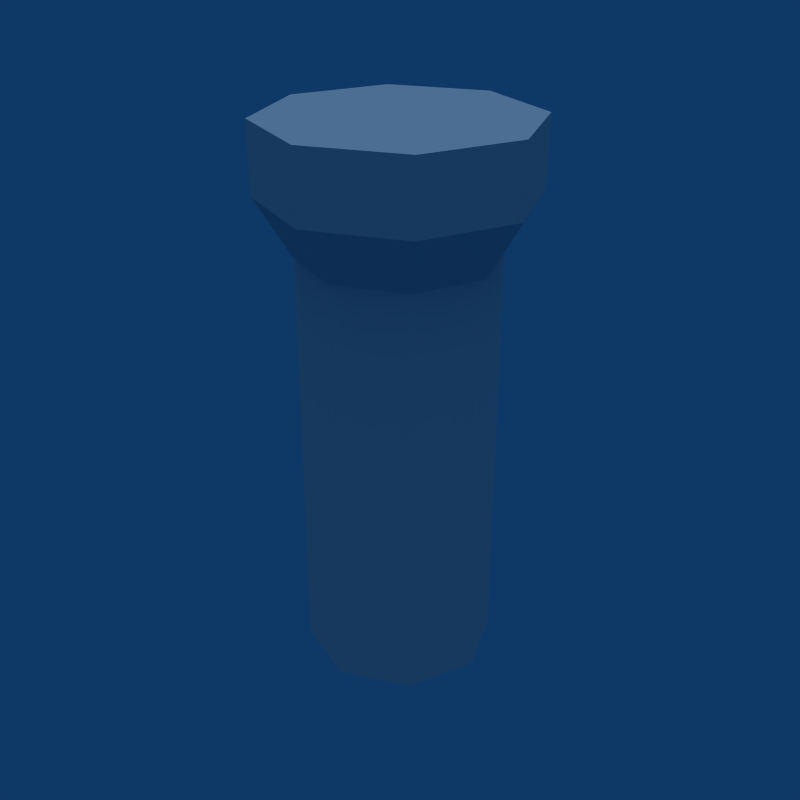 # Source: Enemy_Wall_Gun_Barrel.blend  (saved by Blender 2.49.2; exported with 4.5.12 LTS)
import bpy
from mathutils import Matrix  # noqa: F401  (used for matrix-valued properties, if any)

bpy.ops.wm.read_factory_settings(use_empty=True)
scene = bpy.context.scene
scene.name = 'Scene'

# ---- collections
col_collection_1 = bpy.data.collections.new('Collection 1'); scene.collection.children.link(col_collection_1)

# ---- world
world_world = bpy.data.worlds.new('World'); scene.world = world_world
world_world.color = (0.05656, 0.2208, 0.4)
world_world.use_sun_shadow = False
world_world.sun_shadow_jitter_overblur = 0.0
world_world.cycles.sampling_method = 'MANUAL'
world_world.cycles.sample_map_resolution = 256

# ---- lights
light_lamp = bpy.data.lights.new('Lamp', 'SUN')
light_lamp.transmission_factor = 0.0
light_lamp.angle = 1.571
light_lamp.energy = 1.0
light_lamp.shadow_buffer_clip_start = 0.5
light_lamp.shadow_soft_size = 1.0
light_lamp.shadow_cascade_max_distance = 1000.0
light_lamp.cycles.use_multiple_importance_sampling = False

# ---- meshes
me_cylinder = bpy.data.meshes.new('Cylinder')
me_cylinder.from_pydata([(0.118, -0.118, 0.4141), (0.1669, -5.965e-08, 0.4141), (0.118, 0.118, 0.4141), (-8.798e-09, 0.1669, 0.4141), (-0.118, 0.118, 0.4141), (-0.1669, -6.893e-08, 0.4141), (-0.118, -0.118, 0.4141), (-4.46e-08, -0.1669, 0.4141), (0.08634, -0.08634, -0.1961), (0.1221, -4.47e-08, -0.1961), (0.08634, 0.08634, -0.1961), (-2.912e-09, 0.1221, -0.1961), (-0.08634, 0.08634, -0.1961), (-0.1221, -5.052e-08, -0.1961), (-0.08634, -0.08634, -0.1961), (1.591e-07, -0.1221, -0.1961), (0.0, 3.05e-08, -0.1961), (0.1186, -0.1186, 0.5012), (0.1678, -6.981e-08, 0.5012), (0.1186, 0.1186, 0.5012), (-1.266e-08, 0.1678, 0.5012), (-0.1186, 0.1186, 0.5012), (-0.1678, -7.915e-08, 0.5012), (-0.1186, -0.1186, 0.5012), (-4.866e-08, -0.1678, 0.5012), (-1.645e-09, -8.822e-08, 0.5012), (0.1221, -5.064e-08, 0.3401), (0.08634, -0.08634, 0.3401), (0.08634, 0.08634, 0.3401), (-6.793e-09, 0.1221, 0.3401), (-0.08634, 0.08634, 0.3401), (-0.1221, -5.695e-08, 0.3401), (-0.08634, -0.08634, 0.3401), (6.113e-08, -0.1221, 0.3401)], [], [(16, 9, 8), (16, 10, 9), (16, 11, 10), (16, 12, 11), (16, 13, 12), (16, 14, 13), (16, 15, 14), (16, 8, 15), (0, 1, 18, 17), (1, 2, 19, 18), (2, 3, 20, 19), (3, 4, 21, 20), (4, 5, 22, 21), (5, 6, 23, 22), (6, 7, 24, 23), (7, 0, 17, 24), (17, 25, 24), (23, 24, 25), (22, 23, 25), (21, 22, 25), (20, 21, 25), (19, 20, 25), (18, 19, 25), (17, 18, 25), (0, 27, 26, 1), (27, 8, 9, 26), (1, 26, 28, 2), (26, 9, 10, 28), (2, 28, 29, 3), (28, 10, 11, 29), (3, 29, 30, 4), (29, 11, 12, 30), (4, 30, 31, 5), (30, 12, 13, 31), (5, 31, 32, 6), (31, 13, 14, 32), (6, 32, 33, 7), (32, 14, 15, 33), (8, 27, 33, 15), (27, 0, 7, 33)])
me_cylinder.use_remesh_preserve_volume = False
me_cylinder.use_remesh_preserve_attributes = False
me_cylinder.use_mirror_vertex_groups = False
me_cylinder.update()

# ---- objects
ob_cylinder = bpy.data.objects.new('Cylinder', me_cylinder)
ob_lamp = bpy.data.objects.new('Lamp', light_lamp)

# ---- transforms, parenting, visibility, modifiers, constraints
ob_cylinder.location = (0.0, 0.0, 0.0)
ob_cylinder.lock_rotations_4d = False
ob_cylinder.empty_display_type = 'ARROWS'
ob_cylinder.lineart.crease_threshold = 0.0
ob_lamp.location = (0.0, 0.0, 0.0)
ob_lamp.lock_rotations_4d = False
ob_lamp.empty_display_type = 'ARROWS'
ob_lamp.lineart.crease_threshold = 0.0

# ---- collection membership
col_collection_1.objects.link(ob_cylinder)
col_collection_1.objects.link(ob_lamp)

# ---- scene / render settings (as saved in the file)
scene.frame_start = 1; scene.frame_end = 250; scene.frame_set(1)
scene.render.engine = 'BLENDER_EEVEE_NEXT'
scene.render.image_settings.compression = 90
scene.render.resolution_x = 640
scene.render.resolution_y = 640
scene.render.pixel_aspect_x = 100.0
scene.render.pixel_aspect_y = 100.0
scene.render.fps = 25
scene.render.dither_intensity = 0.0
scene.render.use_compositing = False
scene.render.use_sequencer = False
scene.render.bake_margin = 2
scene.render.bake_bias = 0.0
scene.render.use_stamp_time = False
scene.render.use_stamp_date = False
scene.render.use_stamp_frame = False
scene.render.use_stamp_camera = False
scene.render.use_stamp_scene = False
scene.render.use_stamp_filename = False
scene.render.use_stamp_render_time = False
scene.render.stamp_font_size = 0
scene.cycles.use_denoising = False
scene.cycles.samples = 10
scene.cycles.sampling_pattern = 'TABULATED_SOBOL'
scene.cycles.light_sampling_threshold = 0.0
scene.cycles.use_adaptive_sampling = False
scene.cycles.use_light_tree = False
scene.cycles.blur_glossy = 0.0
scene.cycles.volume_bounces = 1
scene.cycles.pixel_filter_type = 'GAUSSIAN'
scene.cycles.sample_clamp_indirect = 0.0
scene.view_settings.view_transform = 'Raw'
bpy.context.view_layer.update()

# ---- added for rendering (the .blend has no active camera): camera
cam_auto = bpy.data.cameras.new('AutoCamera')
cam_auto.lens = 50.0
cam_auto.sensor_width = 36.0
cam_auto.clip_end = 1000.0
ob_auto_camera = bpy.data.objects.new('AutoCamera', cam_auto)
scene.collection.objects.link(ob_auto_camera)
ob_auto_camera.location = (0.780358, -0.936429, 0.776815)
ob_auto_camera.rotation_euler = (1.09748, -7.21219e-08, 0.694738)
scene.camera = ob_auto_camera
bpy.context.view_layer.update()
